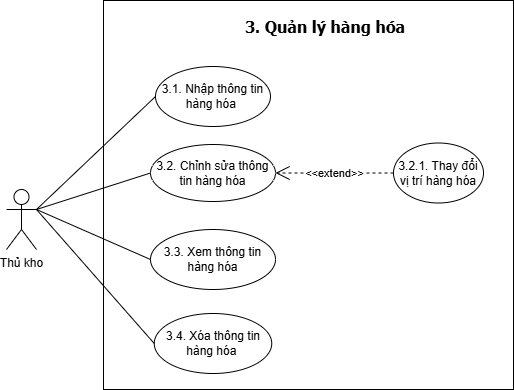

The diagram above was exported from draw.io. Its source (the exported page's mxGraphModel, read from the mxfile embedded in the PNG):
<mxGraphModel dx="1030" dy="596" grid="0" gridSize="10" guides="1" tooltips="1" connect="1" arrows="1" fold="1" page="1" pageScale="1" pageWidth="827" pageHeight="1169" math="0" shadow="0">
  <root>
    <mxCell id="0" />
    <mxCell id="1" parent="0" />
    <mxCell id="AXjdNvbmJ6PTrctopt91-1" parent="1" style="rounded=0;whiteSpace=wrap;html=1;" value="" vertex="1">
      <mxGeometry height="389" width="410" x="238" y="528" as="geometry" />
    </mxCell>
    <mxCell id="AXjdNvbmJ6PTrctopt91-2" parent="1" style="ellipse;whiteSpace=wrap;html=1;" value="3.2.1. Thay đổi vị trí hàng hóa" vertex="1">
      <mxGeometry height="60" width="90" x="528" y="670.5" as="geometry" />
    </mxCell>
    <mxCell id="AXjdNvbmJ6PTrctopt91-3" parent="1" style="ellipse;whiteSpace=wrap;html=1;" value="3.3. Xem thông tin hàng hóa" vertex="1">
      <mxGeometry height="60" width="125" x="285" y="757" as="geometry" />
    </mxCell>
    <mxCell id="AXjdNvbmJ6PTrctopt91-5" parent="1" style="ellipse;whiteSpace=wrap;html=1;" value="3.1. Nhập thông tin hàng hóa&amp;nbsp;" vertex="1">
      <mxGeometry height="60" width="115" x="290" y="594" as="geometry" />
    </mxCell>
    <mxCell id="AXjdNvbmJ6PTrctopt91-6" parent="1" style="ellipse;whiteSpace=wrap;html=1;" value="3.4. Xóa thông tin hàng hóa&amp;nbsp;" vertex="1">
      <mxGeometry height="60" width="117.5" x="288.75" y="841" as="geometry" />
    </mxCell>
    <mxCell id="AXjdNvbmJ6PTrctopt91-7" parent="1" style="ellipse;whiteSpace=wrap;html=1;" value="3.2. Chỉnh sửa thông tin hàng hóa" vertex="1">
      <mxGeometry height="57" width="125" x="285" y="672" as="geometry" />
    </mxCell>
    <mxCell id="AXjdNvbmJ6PTrctopt91-8" parent="1" style="shape=umlActor;verticalLabelPosition=bottom;verticalAlign=top;html=1;outlineConnect=0;" value="Thủ kho" vertex="1">
      <mxGeometry height="60" width="30" x="141" y="717" as="geometry" />
    </mxCell>
    <mxCell id="AXjdNvbmJ6PTrctopt91-9" edge="1" parent="1" source="AXjdNvbmJ6PTrctopt91-3" style="endArrow=none;html=1;rounded=0;entryX=1;entryY=0.3333333333333333;entryDx=0;entryDy=0;entryPerimeter=0;exitX=0;exitY=0.5;exitDx=0;exitDy=0;" target="AXjdNvbmJ6PTrctopt91-8" value="">
      <mxGeometry height="50" relative="1" width="50" as="geometry">
        <mxPoint x="312" y="757" as="sourcePoint" />
        <mxPoint x="182" y="847" as="targetPoint" />
      </mxGeometry>
    </mxCell>
    <mxCell id="AXjdNvbmJ6PTrctopt91-10" edge="1" parent="1" source="AXjdNvbmJ6PTrctopt91-5" style="endArrow=none;html=1;rounded=0;exitX=0;exitY=0.5;exitDx=0;exitDy=0;entryX=1;entryY=0.3333333333333333;entryDx=0;entryDy=0;entryPerimeter=0;" target="AXjdNvbmJ6PTrctopt91-8" value="">
      <mxGeometry height="50" relative="1" width="50" as="geometry">
        <mxPoint x="311" y="717" as="sourcePoint" />
        <mxPoint x="181" y="817" as="targetPoint" />
      </mxGeometry>
    </mxCell>
    <mxCell id="AXjdNvbmJ6PTrctopt91-11" edge="1" parent="1" source="AXjdNvbmJ6PTrctopt91-6" style="endArrow=none;html=1;rounded=0;exitX=0;exitY=0.5;exitDx=0;exitDy=0;entryX=1;entryY=0.3333333333333333;entryDx=0;entryDy=0;entryPerimeter=0;" target="AXjdNvbmJ6PTrctopt91-8" value="">
      <mxGeometry height="50" relative="1" width="50" as="geometry">
        <mxPoint x="322" y="797" as="sourcePoint" />
        <mxPoint x="181" y="827" as="targetPoint" />
      </mxGeometry>
    </mxCell>
    <mxCell id="AXjdNvbmJ6PTrctopt91-12" edge="1" parent="1" source="AXjdNvbmJ6PTrctopt91-7" style="endArrow=none;html=1;rounded=0;exitX=0;exitY=0.5;exitDx=0;exitDy=0;entryX=1;entryY=0.3333333333333333;entryDx=0;entryDy=0;entryPerimeter=0;" target="AXjdNvbmJ6PTrctopt91-8" value="">
      <mxGeometry height="50" relative="1" width="50" as="geometry">
        <mxPoint x="311" y="877" as="sourcePoint" />
        <mxPoint x="121" y="857" as="targetPoint" />
      </mxGeometry>
    </mxCell>
    <mxCell id="AXjdNvbmJ6PTrctopt91-13" edge="1" parent="1" source="AXjdNvbmJ6PTrctopt91-2" style="endArrow=open;endSize=12;dashed=1;html=1;rounded=0;exitX=0;exitY=0.5;exitDx=0;exitDy=0;entryX=1;entryY=0.5;entryDx=0;entryDy=0;" target="AXjdNvbmJ6PTrctopt91-7" value="&amp;lt;&amp;lt;extend&amp;gt;&amp;gt;">
      <mxGeometry relative="1" width="160" as="geometry">
        <mxPoint x="548.5" y="777" as="sourcePoint" />
        <mxPoint x="448.5" y="777" as="targetPoint" />
      </mxGeometry>
    </mxCell>
    <mxCell id="AXjdNvbmJ6PTrctopt91-20" parent="1" style="text;html=1;align=center;verticalAlign=middle;whiteSpace=wrap;rounded=0;fontStyle=1;fontSize=16;fontFamily=Tahoma;" value="3. Quản lý hàng hóa" vertex="1">
      <mxGeometry height="30" width="340" x="290" y="539" as="geometry" />
    </mxCell>
  </root>
</mxGraphModel>